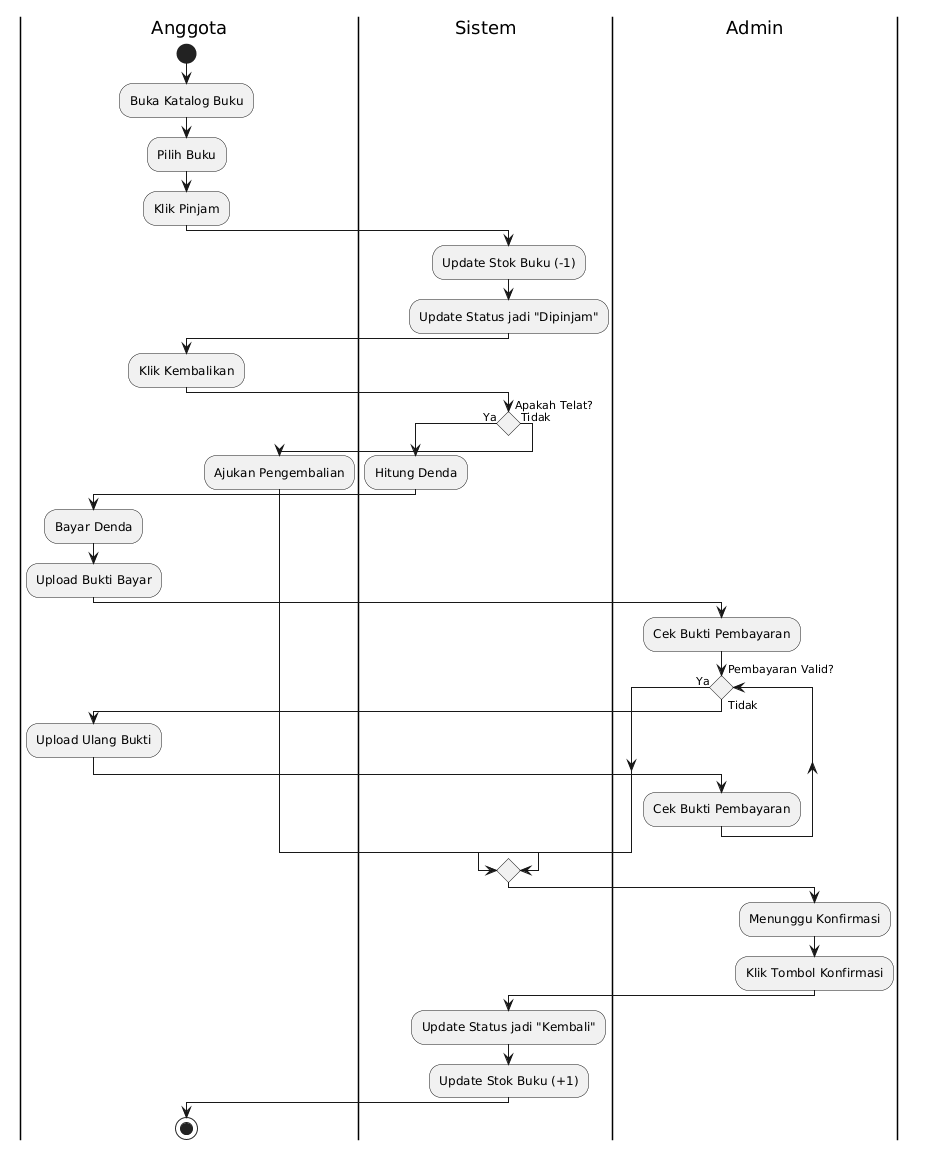

The diagram above was rendered by PlantUML. Its source (embedded in the PNG):
@startuml
skinparam conditionStyle diamond
skinparam monochrome false
skinparam packageStyle rectangle
skinparam shadowing false

|Anggota|
start
:Buka Katalog Buku;
:Pilih Buku;
:Klik Pinjam;

|Sistem|
:Update Stok Buku (-1);
:Update Status jadi "Dipinjam";

|Anggota|
:Klik Kembalikan;

|Sistem|
if (Apakah Telat?) then (Ya)
  :Hitung Denda;
  |Anggota|
  :Bayar Denda;
  :Upload Bukti Bayar;
  |Admin|
  :Cek Bukti Pembayaran;
  while (Pembayaran Valid?) is (Tidak)
    |Anggota|
    :Upload Ulang Bukti;
    |Admin|
    :Cek Bukti Pembayaran;
  endwhile (Ya)
else (Tidak)
  |Anggota|
  :Ajukan Pengembalian;
endif

|Admin|
:Menunggu Konfirmasi;
:Klik Tombol Konfirmasi;

|Sistem|
:Update Status jadi "Kembali";
:Update Stok Buku (+1);

|Anggota|
stop
@enduml